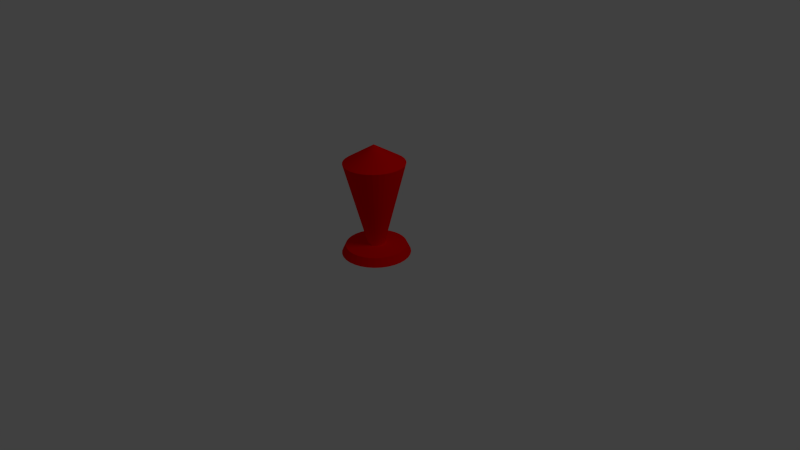 # Source: gamepiece.blend  (saved by Blender 2.59.0; exported with 4.5.12 LTS)
import bpy
from mathutils import Matrix  # noqa: F401  (used for matrix-valued properties, if any)

bpy.ops.wm.read_factory_settings(use_empty=True)
scene = bpy.context.scene
scene.name = 'Scene'

# ---- collections
col_collection_1 = bpy.data.collections.new('Collection 1'); scene.collection.children.link(col_collection_1)

# ---- materials (node trees are filled in below, after node groups)
mat_material_001 = bpy.data.materials.new('Material.001')
mat_material_001.alpha_threshold = 0.0
mat_material_001.use_transparent_shadow = False
mat_material_001.diffuse_color = (1.0, 0.0, 0.0, 1.0)
mat_material_001.roughness = 0.5
mat_material_001.line_color = (0.0, 0.0, 0.0, 1.0)

# ---- material node trees

# ---- world
world_world = bpy.data.worlds.new('World'); scene.world = world_world
world_world.color = (0.05088, 0.05088, 0.05088)
world_world.use_sun_shadow = False
world_world.sun_shadow_jitter_overblur = 0.0
world_world.cycles.sampling_method = 'MANUAL'
world_world.cycles.sample_map_resolution = 256

# ---- cameras
cam_camera = bpy.data.cameras.new('Camera')
cam_camera.clip_end = 100.0
cam_camera.lens = 35.0
cam_camera.ortho_scale = 7.314
cam_camera.dof.focus_distance = 0.0
cam_camera.dof.aperture_fstop = 128.0

# ---- lights
light_lamp = bpy.data.lights.new('Lamp', 'POINT')
light_lamp.transmission_factor = 0.0
light_lamp.cutoff_distance = 30.0
light_lamp.energy = 100.0
light_lamp.shadow_buffer_clip_start = 1.001
light_lamp.shadow_soft_size = 1.0
light_lamp.shadow_maximum_resolution = 0.006
light_lamp.use_absolute_resolution = True
light_lamp.cycles.use_multiple_importance_sampling = False

# ---- meshes
me_cylinder = bpy.data.meshes.new('Cylinder')
me_cylinder.from_pydata([(0.0, 0.5, -0.75), (0.09755, 0.4904, -0.75), (0.1913, 0.4619, -0.75), (0.2778, 0.4157, -0.75), (0.3536, 0.3536, -0.75), (0.4157, 0.2778, -0.75), (0.4619, 0.1913, -0.75), (0.4904, 0.09755, -0.75), (0.5, 3.775e-08, -0.75), (0.4904, -0.09755, -0.75), (0.4619, -0.1913, -0.75), (0.4157, -0.2778, -0.75), (0.3536, -0.3536, -0.75), (0.2778, -0.4157, -0.75), (0.1913, -0.4619, -0.75), (0.09755, -0.4904, -0.75), (-1.629e-07, -0.5, -0.75), (-0.09755, -0.4904, -0.75), (-0.1913, -0.4619, -0.75), (-0.2778, -0.4157, -0.75), (-0.3536, -0.3536, -0.75), (-0.4157, -0.2778, -0.75), (-0.4619, -0.1913, -0.75), (-0.4904, -0.09754, -0.75), (-0.5, 4.828e-07, -0.75), (-0.4904, 0.09755, -0.75), (-0.4619, 0.1913, -0.75), (-0.4157, 0.2778, -0.75), (-0.3536, 0.3536, -0.75), (-0.2778, 0.4157, -0.75), (-0.1913, 0.4619, -0.75), (-0.09754, 0.4904, -0.75), (7.057e-07, 0.4425, 0.6214), (0.08632, 0.434, 0.6214), (0.1693, 0.4088, 0.6214), (0.2458, 0.3679, 0.6214), (0.3129, 0.3129, 0.6214), (0.3679, 0.2458, 0.6214), (0.4088, 0.1693, 0.6214), (0.434, 0.08632, 0.6214), (0.4425, -1.039e-06, 0.6214), (0.434, -0.08632, 0.6214), (0.4088, -0.1693, 0.6214), (0.3679, -0.2458, 0.6214), (0.3129, -0.3129, 0.6214), (0.2458, -0.3679, 0.6214), (0.1693, -0.4088, 0.6214), (0.08632, -0.434, 0.6214), (4.068e-07, -0.4425, 0.6214), (-0.08632, -0.434, 0.6214), (-0.1693, -0.4088, 0.6214), (-0.2458, -0.3679, 0.6214), (-0.3129, -0.3129, 0.6214), (-0.3679, -0.2458, 0.6214), (-0.4088, -0.1693, 0.6214), (-0.434, -0.08632, 0.6214), (-0.4425, -1.862e-06, 0.6214), (-0.434, 0.08632, 0.6214), (-0.4088, 0.1693, 0.6214), (-0.3679, 0.2458, 0.6214), (-0.3129, 0.3129, 0.6214), (-0.2458, 0.3679, 0.6214), (-0.1693, 0.4088, 0.6214), (-0.08632, 0.434, 0.6214), (0.0, 0.0, -0.75), (-4.616e-09, -4.579e-08, 0.8871), (0.08632, 0.434, -0.628), (3.711e-08, 0.4425, -0.628), (0.1693, 0.4088, -0.628), (0.2458, 0.3679, -0.628), (0.3129, 0.3129, -0.628), (0.3679, 0.2458, -0.628), (0.4088, 0.1693, -0.628), (0.434, 0.08632, -0.628), (0.4425, -7.27e-08, -0.628), (0.434, -0.08632, -0.628), (0.4088, -0.1693, -0.628), (0.3679, -0.2458, -0.628), (0.3129, -0.3129, -0.628), (0.2458, -0.3679, -0.628), (0.1693, -0.4088, -0.628), (0.08632, -0.434, -0.628), (-1.162e-07, -0.4425, -0.628), (-0.08632, -0.434, -0.628), (-0.1693, -0.4088, -0.628), (-0.2458, -0.3679, -0.628), (-0.3129, -0.3129, -0.628), (-0.3679, -0.2458, -0.628), (-0.4088, -0.1693, -0.628), (-0.434, -0.08632, -0.628), (-0.4425, 2.497e-07, -0.628), (-0.434, 0.08632, -0.628), (-0.4088, 0.1693, -0.628), (-0.3679, 0.2458, -0.628), (-0.3129, 0.3129, -0.628), (-0.2458, 0.3679, -0.628), (-0.1693, 0.4088, -0.628), (-0.08632, 0.434, -0.628), (0.02413, 0.1213, -0.6027), (2.455e-08, 0.1237, -0.6027), (0.04732, 0.1142, -0.6027), (0.0687, 0.1028, -0.6027), (0.08744, 0.08744, -0.6027), (0.1028, 0.0687, -0.6027), (0.1142, 0.04732, -0.6027), (0.1213, 0.02413, -0.6027), (0.1237, -1.236e-08, -0.6027), (0.1213, -0.02413, -0.6027), (0.1142, -0.04732, -0.6027), (0.1028, -0.0687, -0.6027), (0.08744, -0.08744, -0.6027), (0.0687, -0.1028, -0.6027), (0.04732, -0.1142, -0.6027), (0.02413, -0.1213, -0.6027), (-1.911e-08, -0.1237, -0.6027), (-0.02413, -0.1213, -0.6027), (-0.04732, -0.1142, -0.6027), (-0.0687, -0.1028, -0.6027), (-0.08744, -0.08744, -0.6027), (-0.1028, -0.0687, -0.6027), (-0.1142, -0.04732, -0.6027), (-0.1213, -0.02413, -0.6027), (-0.1237, 7.126e-08, -0.6027), (-0.1213, 0.02413, -0.6027), (-0.1142, 0.04732, -0.6027), (-0.1028, 0.0687, -0.6027), (-0.08744, 0.08744, -0.6027), (-0.0687, 0.1028, -0.6027), (-0.04732, 0.1142, -0.6027), (-0.02413, 0.1213, -0.6027)], [], [(64, 0, 1), (65, 33, 32), (64, 1, 2), (65, 34, 33), (64, 2, 3), (65, 35, 34), (64, 3, 4), (65, 36, 35), (64, 4, 5), (65, 37, 36), (64, 5, 6), (65, 38, 37), (64, 6, 7), (65, 39, 38), (64, 7, 8), (65, 40, 39), (64, 8, 9), (65, 41, 40), (64, 9, 10), (65, 42, 41), (64, 10, 11), (65, 43, 42), (64, 11, 12), (65, 44, 43), (64, 12, 13), (65, 45, 44), (64, 13, 14), (65, 46, 45), (64, 14, 15), (65, 47, 46), (64, 15, 16), (65, 48, 47), (64, 16, 17), (65, 49, 48), (64, 17, 18), (65, 50, 49), (64, 18, 19), (65, 51, 50), (64, 19, 20), (65, 52, 51), (64, 20, 21), (65, 53, 52), (64, 21, 22), (65, 54, 53), (64, 22, 23), (65, 55, 54), (64, 23, 24), (65, 56, 55), (64, 24, 25), (65, 57, 56), (64, 25, 26), (65, 58, 57), (64, 26, 27), (65, 59, 58), (64, 27, 28), (65, 60, 59), (64, 28, 29), (65, 61, 60), (64, 29, 30), (65, 62, 61), (64, 30, 31), (65, 63, 62), (31, 0, 64), (65, 32, 63), (0, 67, 66, 1), (1, 66, 68, 2), (2, 68, 69, 3), (3, 69, 70, 4), (4, 70, 71, 5), (5, 71, 72, 6), (6, 72, 73, 7), (7, 73, 74, 8), (8, 74, 75, 9), (9, 75, 76, 10), (10, 76, 77, 11), (11, 77, 78, 12), (12, 78, 79, 13), (13, 79, 80, 14), (14, 80, 81, 15), (15, 81, 82, 16), (16, 82, 83, 17), (17, 83, 84, 18), (18, 84, 85, 19), (19, 85, 86, 20), (20, 86, 87, 21), (21, 87, 88, 22), (22, 88, 89, 23), (23, 89, 90, 24), (24, 90, 91, 25), (25, 91, 92, 26), (26, 92, 93, 27), (27, 93, 94, 28), (28, 94, 95, 29), (29, 95, 96, 30), (30, 96, 97, 31), (67, 0, 31, 97), (67, 99, 98, 66), (99, 32, 33, 98), (66, 98, 100, 68), (98, 33, 34, 100), (68, 100, 101, 69), (100, 34, 35, 101), (69, 101, 102, 70), (101, 35, 36, 102), (70, 102, 103, 71), (102, 36, 37, 103), (71, 103, 104, 72), (103, 37, 38, 104), (72, 104, 105, 73), (104, 38, 39, 105), (73, 105, 106, 74), (105, 39, 40, 106), (74, 106, 107, 75), (106, 40, 41, 107), (75, 107, 108, 76), (107, 41, 42, 108), (76, 108, 109, 77), (108, 42, 43, 109), (77, 109, 110, 78), (109, 43, 44, 110), (78, 110, 111, 79), (110, 44, 45, 111), (79, 111, 112, 80), (111, 45, 46, 112), (80, 112, 113, 81), (112, 46, 47, 113), (81, 113, 114, 82), (113, 47, 48, 114), (82, 114, 115, 83), (114, 48, 49, 115), (83, 115, 116, 84), (115, 49, 50, 116), (84, 116, 117, 85), (116, 50, 51, 117), (85, 117, 118, 86), (117, 51, 52, 118), (86, 118, 119, 87), (118, 52, 53, 119), (87, 119, 120, 88), (119, 53, 54, 120), (88, 120, 121, 89), (120, 54, 55, 121), (89, 121, 122, 90), (121, 55, 56, 122), (90, 122, 123, 91), (122, 56, 57, 123), (91, 123, 124, 92), (123, 57, 58, 124), (92, 124, 125, 93), (124, 58, 59, 125), (93, 125, 126, 94), (125, 59, 60, 126), (94, 126, 127, 95), (126, 60, 61, 127), (95, 127, 128, 96), (127, 61, 62, 128), (96, 128, 129, 97), (128, 62, 63, 129), (32, 99, 129, 63), (99, 67, 97, 129)])
me_cylinder.materials.append(mat_material_001)
me_cylinder.use_remesh_preserve_volume = False
me_cylinder.use_remesh_preserve_attributes = False
me_cylinder.use_mirror_vertex_groups = False
me_cylinder.update()

# ---- objects
ob_cylinder = bpy.data.objects.new('Cylinder', me_cylinder)
ob_lamp = bpy.data.objects.new('Lamp', light_lamp)
ob_camera = bpy.data.objects.new('Camera', cam_camera)

# ---- transforms, parenting, visibility, modifiers, constraints
ob_cylinder.location = (0.0, 0.0, 0.75)
ob_cylinder.lineart.crease_threshold = 0.0
ob_lamp.location = (4.076, 1.005, 5.904)
ob_lamp.rotation_euler = (0.6503, 0.05522, 1.866)
ob_lamp.lock_rotations_4d = False
ob_lamp.empty_display_type = 'ARROWS'
ob_lamp.color = (0.0, 0.0, 0.0, 0.0)
ob_lamp.lineart.crease_threshold = 0.0
ob_camera.location = (7.481, -6.508, 5.344)
ob_camera.rotation_euler = (1.109, 0.01082, 0.8149)
ob_camera.lock_rotations_4d = False
ob_camera.empty_display_type = 'ARROWS'
ob_camera.color = (0.0, 0.0, 0.0, 0.0)
ob_camera.display_type = 'WIRE'
ob_camera.lineart.crease_threshold = 0.0

# ---- collection membership
col_collection_1.objects.link(ob_cylinder)
col_collection_1.objects.link(ob_lamp)
col_collection_1.objects.link(ob_camera)

# ---- scene / render settings (as saved in the file)
scene.camera = ob_camera
scene.frame_start = 1; scene.frame_end = 250; scene.frame_set(1)
scene.render.engine = 'BLENDER_EEVEE_NEXT'
scene.render.image_settings.color_mode = 'RGB'
scene.render.image_settings.compression = 90
scene.render.resolution_percentage = 50
scene.render.dither_intensity = 0.0
scene.render.bake_margin = 2
scene.render.bake_bias = 0.0
scene.cycles.use_denoising = False
scene.cycles.samples = 10
scene.cycles.sampling_pattern = 'TABULATED_SOBOL'
scene.cycles.light_sampling_threshold = 0.0
scene.cycles.use_adaptive_sampling = False
scene.cycles.use_light_tree = False
scene.cycles.blur_glossy = 0.0
scene.cycles.volume_bounces = 1
scene.cycles.pixel_filter_type = 'GAUSSIAN'
scene.cycles.sample_clamp_indirect = 0.0
scene.view_settings.view_transform = 'Standard'
bpy.context.view_layer.update()
